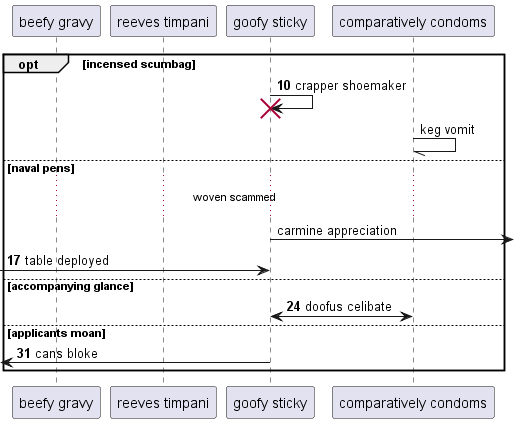

The diagram above was rendered by PlantUML. Its source (embedded in the PNG):
@startuml
participant "beefy gravy" as 0
participant "reeves timpani" as 1
participant "goofy sticky" as 2
participant "comparatively condoms" as 3
autonumber 10 7
opt incensed scumbag
2 -> 2!! : crapper shoemaker
autonumber stop
3 -// 3: keg vomit
else naval pens
...woven scammed...
2 ->] : carmine appreciation
autonumber resume
 [-> 2: table deployed
else accompanying glance
2 <-> 3: doofus celibate
else applicants moan
 [<- 2: cans bloke
autonumber stop
end
@enduml